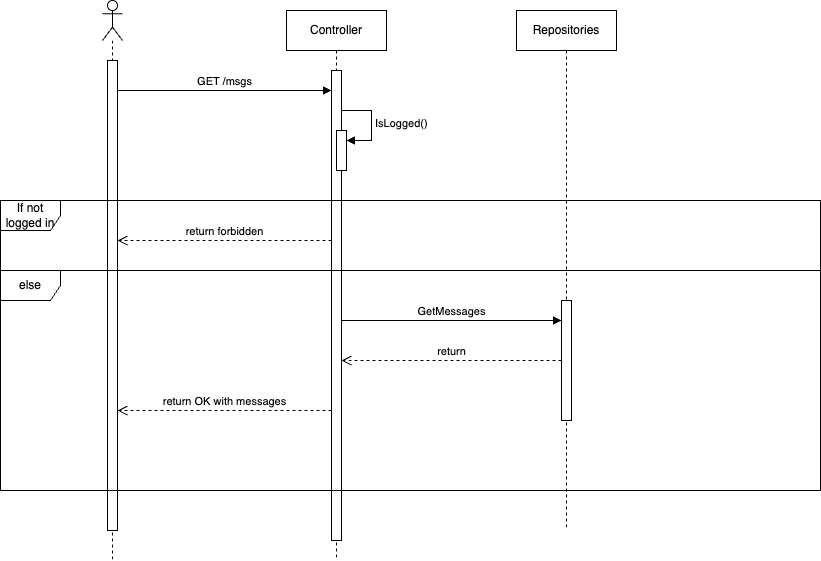

The diagram above was exported from draw.io. Its source (the exported page's mxGraphModel, read from the mxfile embedded in the PNG):
<mxGraphModel dx="1145" dy="933" grid="1" gridSize="10" guides="1" tooltips="1" connect="1" arrows="1" fold="1" page="1" pageScale="1" pageWidth="827" pageHeight="1169" math="0" shadow="0">
  <root>
    <mxCell id="m_07zQfgkUOeri54_Siw-0" />
    <mxCell id="m_07zQfgkUOeri54_Siw-1" parent="m_07zQfgkUOeri54_Siw-0" />
    <mxCell id="m_07zQfgkUOeri54_Siw-2" value="" style="shape=umlLifeline;perimeter=lifelinePerimeter;whiteSpace=wrap;html=1;container=1;dropTarget=0;collapsible=0;recursiveResize=0;outlineConnect=0;portConstraint=eastwest;newEdgeStyle={&quot;curved&quot;:0,&quot;rounded&quot;:0};participant=umlActor;" vertex="1" parent="m_07zQfgkUOeri54_Siw-1">
      <mxGeometry x="106" y="10" width="20" height="560" as="geometry" />
    </mxCell>
    <mxCell id="m_07zQfgkUOeri54_Siw-3" value="" style="html=1;points=[[0,0,0,0,5],[0,1,0,0,-5],[1,0,0,0,5],[1,1,0,0,-5]];perimeter=orthogonalPerimeter;outlineConnect=0;targetShapes=umlLifeline;portConstraint=eastwest;newEdgeStyle={&quot;curved&quot;:0,&quot;rounded&quot;:0};" vertex="1" parent="m_07zQfgkUOeri54_Siw-2">
      <mxGeometry x="5" y="60" width="10" height="470" as="geometry" />
    </mxCell>
    <mxCell id="m_07zQfgkUOeri54_Siw-6" value="GET /msgs" style="html=1;verticalAlign=bottom;endArrow=block;curved=0;rounded=0;" edge="1" parent="m_07zQfgkUOeri54_Siw-1" source="m_07zQfgkUOeri54_Siw-3" target="m_07zQfgkUOeri54_Siw-8">
      <mxGeometry width="80" relative="1" as="geometry">
        <mxPoint x="146" y="100" as="sourcePoint" />
        <mxPoint x="231" y="75" as="targetPoint" />
        <Array as="points">
          <mxPoint x="230" y="100" />
        </Array>
      </mxGeometry>
    </mxCell>
    <mxCell id="m_07zQfgkUOeri54_Siw-7" value="Controller" style="shape=umlLifeline;perimeter=lifelinePerimeter;whiteSpace=wrap;html=1;container=1;dropTarget=0;collapsible=0;recursiveResize=0;outlineConnect=0;portConstraint=eastwest;newEdgeStyle={&quot;curved&quot;:0,&quot;rounded&quot;:0};" vertex="1" parent="m_07zQfgkUOeri54_Siw-1">
      <mxGeometry x="290" y="20" width="100" height="550" as="geometry" />
    </mxCell>
    <mxCell id="m_07zQfgkUOeri54_Siw-8" value="" style="html=1;points=[[0,0,0,0,5],[0,1,0,0,-5],[1,0,0,0,5],[1,1,0,0,-5]];perimeter=orthogonalPerimeter;outlineConnect=0;targetShapes=umlLifeline;portConstraint=eastwest;newEdgeStyle={&quot;curved&quot;:0,&quot;rounded&quot;:0};" vertex="1" parent="m_07zQfgkUOeri54_Siw-7">
      <mxGeometry x="45" y="60" width="10" height="470" as="geometry" />
    </mxCell>
    <mxCell id="ABPK_5woBXw5zRlNbyHp-2" value="" style="html=1;points=[[0,0,0,0,5],[0,1,0,0,-5],[1,0,0,0,5],[1,1,0,0,-5]];perimeter=orthogonalPerimeter;outlineConnect=0;targetShapes=umlLifeline;portConstraint=eastwest;newEdgeStyle={&quot;curved&quot;:0,&quot;rounded&quot;:0};" vertex="1" parent="m_07zQfgkUOeri54_Siw-7">
      <mxGeometry x="50" y="120" width="10" height="40" as="geometry" />
    </mxCell>
    <mxCell id="ABPK_5woBXw5zRlNbyHp-3" value="IsLogged()" style="html=1;align=left;spacingLeft=2;endArrow=block;rounded=0;edgeStyle=orthogonalEdgeStyle;curved=0;rounded=0;" edge="1" target="ABPK_5woBXw5zRlNbyHp-2" parent="m_07zQfgkUOeri54_Siw-7">
      <mxGeometry relative="1" as="geometry">
        <mxPoint x="55" y="100" as="sourcePoint" />
        <Array as="points">
          <mxPoint x="85" y="130" />
        </Array>
      </mxGeometry>
    </mxCell>
    <mxCell id="m_07zQfgkUOeri54_Siw-12" value="If not logged in" style="shape=umlFrame;whiteSpace=wrap;html=1;pointerEvents=0;" vertex="1" parent="m_07zQfgkUOeri54_Siw-1">
      <mxGeometry x="4" y="210" width="820" height="70" as="geometry" />
    </mxCell>
    <mxCell id="m_07zQfgkUOeri54_Siw-14" value="else" style="shape=umlFrame;whiteSpace=wrap;html=1;pointerEvents=0;" vertex="1" parent="m_07zQfgkUOeri54_Siw-1">
      <mxGeometry x="4" y="280" width="820" height="220" as="geometry" />
    </mxCell>
    <mxCell id="m_07zQfgkUOeri54_Siw-17" value="Repositories" style="shape=umlLifeline;perimeter=lifelinePerimeter;whiteSpace=wrap;html=1;container=1;dropTarget=0;collapsible=0;recursiveResize=0;outlineConnect=0;portConstraint=eastwest;newEdgeStyle={&quot;curved&quot;:0,&quot;rounded&quot;:0};" vertex="1" parent="m_07zQfgkUOeri54_Siw-1">
      <mxGeometry x="520" y="20" width="100" height="520" as="geometry" />
    </mxCell>
    <mxCell id="ABPK_5woBXw5zRlNbyHp-5" value="" style="html=1;points=[[0,0,0,0,5],[0,1,0,0,-5],[1,0,0,0,5],[1,1,0,0,-5]];perimeter=orthogonalPerimeter;outlineConnect=0;targetShapes=umlLifeline;portConstraint=eastwest;newEdgeStyle={&quot;curved&quot;:0,&quot;rounded&quot;:0};" vertex="1" parent="m_07zQfgkUOeri54_Siw-17">
      <mxGeometry x="45" y="290" width="10" height="120" as="geometry" />
    </mxCell>
    <mxCell id="ABPK_5woBXw5zRlNbyHp-4" value="return forbidden" style="html=1;verticalAlign=bottom;endArrow=open;dashed=1;endSize=8;curved=0;rounded=0;" edge="1" parent="m_07zQfgkUOeri54_Siw-1" source="m_07zQfgkUOeri54_Siw-8" target="m_07zQfgkUOeri54_Siw-3">
      <mxGeometry relative="1" as="geometry">
        <mxPoint x="330" y="230" as="sourcePoint" />
        <mxPoint x="250" y="230" as="targetPoint" />
        <Array as="points">
          <mxPoint x="240" y="250" />
        </Array>
      </mxGeometry>
    </mxCell>
    <mxCell id="ABPK_5woBXw5zRlNbyHp-6" value="GetMessages" style="html=1;verticalAlign=bottom;endArrow=block;curved=0;rounded=0;" edge="1" parent="m_07zQfgkUOeri54_Siw-1" source="m_07zQfgkUOeri54_Siw-8" target="ABPK_5woBXw5zRlNbyHp-5">
      <mxGeometry width="80" relative="1" as="geometry">
        <mxPoint x="360" y="360" as="sourcePoint" />
        <mxPoint x="440" y="360" as="targetPoint" />
        <Array as="points">
          <mxPoint x="450" y="330" />
        </Array>
      </mxGeometry>
    </mxCell>
    <mxCell id="ABPK_5woBXw5zRlNbyHp-7" value="return" style="html=1;verticalAlign=bottom;endArrow=open;dashed=1;endSize=8;curved=0;rounded=0;" edge="1" parent="m_07zQfgkUOeri54_Siw-1" source="ABPK_5woBXw5zRlNbyHp-5" target="m_07zQfgkUOeri54_Siw-8">
      <mxGeometry relative="1" as="geometry">
        <mxPoint x="530" y="380" as="sourcePoint" />
        <mxPoint x="450" y="380" as="targetPoint" />
      </mxGeometry>
    </mxCell>
    <mxCell id="ABPK_5woBXw5zRlNbyHp-8" value="return OK with messages" style="html=1;verticalAlign=bottom;endArrow=open;dashed=1;endSize=8;curved=0;rounded=0;" edge="1" parent="m_07zQfgkUOeri54_Siw-1" source="m_07zQfgkUOeri54_Siw-8" target="m_07zQfgkUOeri54_Siw-3">
      <mxGeometry relative="1" as="geometry">
        <mxPoint x="340" y="390" as="sourcePoint" />
        <mxPoint x="120" y="390" as="targetPoint" />
        <Array as="points">
          <mxPoint x="230" y="420" />
        </Array>
      </mxGeometry>
    </mxCell>
  </root>
</mxGraphModel>